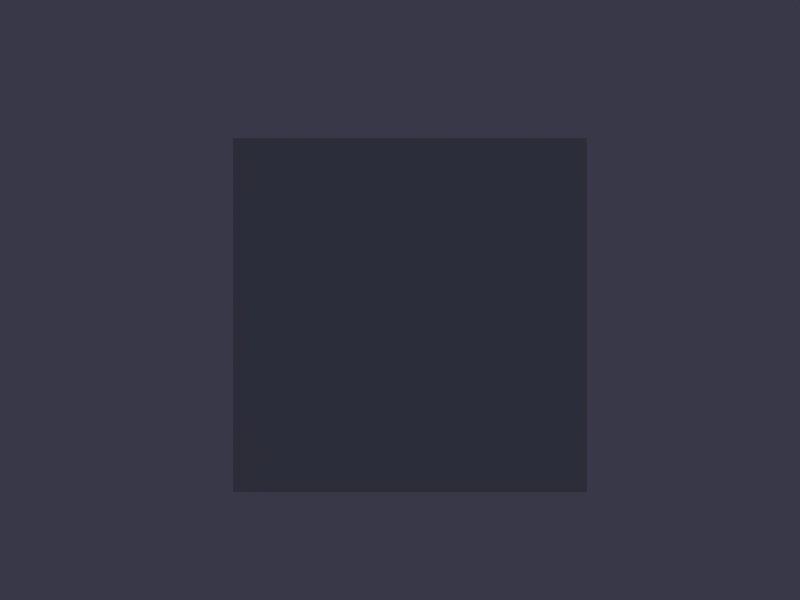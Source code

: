 # Source: hud.blend  (saved by Blender 2.67.0; exported with 4.5.12 LTS)
import bpy
from mathutils import Matrix  # noqa: F401  (used for matrix-valued properties, if any)

bpy.ops.wm.read_factory_settings(use_empty=True)
scene = bpy.context.scene
scene.name = 'hud'

# ---- collections
col_collection_1 = bpy.data.collections.new('Collection 1'); scene.collection.children.link(col_collection_1)

# ---- materials (node trees are filled in below, after node groups)
mat_material_001 = bpy.data.materials.new('Material.001')
mat_material_001.alpha_threshold = 0.0
mat_material_001.use_transparent_shadow = False
mat_material_001.roughness = 0.5

# ---- material node trees

# ---- world
world_hud_world = bpy.data.worlds.new('hud_world'); scene.world = world_hud_world
world_hud_world.color = (0.2184, 0.2208, 0.2823)
world_hud_world.use_sun_shadow = False
world_hud_world.sun_shadow_jitter_overblur = 0.0
world_hud_world.cycles.sampling_method = 'MANUAL'
world_hud_world.cycles.sample_map_resolution = 256

# ---- cameras
cam_camera = bpy.data.cameras.new('Camera')
cam_camera.passepartout_alpha = 0.7
cam_camera.clip_start = 1.0
cam_camera.clip_end = 10.0
cam_camera.lens = 35.0
cam_camera.sensor_width = 32.0
cam_camera.sensor_height = 18.0
cam_camera.ortho_scale = 6.906
cam_camera.show_safe_areas = True
cam_camera.dof.focus_distance = 0.0
cam_camera.dof.aperture_fstop = 128.0

# ---- meshes
me_plane = bpy.data.meshes.new('Plane')
me_plane.from_pydata([(0.852, -0.9137, -0.6979), (-1.148, -0.9137, -0.6979), (0.852, 1.086, -0.6979), (-1.148, 1.086, -0.6979)], [], [(1, 0, 2, 3)])
_uv = me_plane.uv_layers.new(name='UV coord')
_uv.uv.foreach_set('vector', [9.998e-05, 0.0001001, 0.9999, 9.998e-05, 0.9999, 0.9999, 0.0001, 0.9999])
me_plane.materials.append(mat_material_001)
me_plane.use_remesh_preserve_volume = False
me_plane.use_remesh_preserve_attributes = False
me_plane.use_mirror_vertex_groups = False
me_plane.update()

# ---- objects
ob_loading = bpy.data.objects.new('loading', me_plane)
ob_hud_main = bpy.data.objects.new('hud_main', cam_camera)

# ---- transforms, parenting, visibility, modifiers, constraints
ob_loading.location = (0.1483, 1.16, -0.1163)
ob_loading.rotation_euler = (1.571, -0.0, 0.0)
ob_loading.scale = (0.7245, 0.7245, 0.7245)
ob_loading.lineart.crease_threshold = 0.0
ob_hud_main.location = (0.0, -1.918, 0.007206)
ob_hud_main.rotation_euler = (1.571, 2.22e-16, 2.22e-16)
ob_hud_main.lock_rotations_4d = False
ob_hud_main.empty_display_type = 'ARROWS'
ob_hud_main.color = (0.0, 0.0, 0.0, 0.0)
ob_hud_main.display_type = 'WIRE'
ob_hud_main.lineart.crease_threshold = 0.0

# ---- collection membership
col_collection_1.objects.link(ob_loading)
col_collection_1.objects.link(ob_hud_main)

# ---- scene / render settings (as saved in the file)
scene.camera = ob_hud_main
scene.frame_start = 1; scene.frame_end = 100; scene.frame_set(2)
scene.render.engine = 'BLENDER_EEVEE_NEXT'
scene.render.image_settings.quality = 100
scene.render.image_settings.compression = 100
scene.render.image_settings.exr_codec = 'RLE'
scene.render.resolution_x = 1024
scene.render.resolution_y = 768
scene.render.pixel_aspect_x = 100.0
scene.render.pixel_aspect_y = 100.0
scene.render.fps = 25
scene.render.dither_intensity = 0.0
scene.render.use_compositing = False
scene.render.use_sequencer = False
scene.render.bake_margin = 2
scene.render.bake_bias = 0.0
scene.render.use_stamp_time = False
scene.render.use_stamp_date = False
scene.render.use_stamp_frame = False
scene.render.use_stamp_camera = False
scene.render.use_stamp_scene = False
scene.render.use_stamp_filename = False
scene.render.use_stamp_render_time = False
scene.render.stamp_font_size = 0
scene.cycles.use_denoising = False
scene.cycles.samples = 10
scene.cycles.sampling_pattern = 'TABULATED_SOBOL'
scene.cycles.light_sampling_threshold = 0.0
scene.cycles.use_adaptive_sampling = False
scene.cycles.use_light_tree = False
scene.cycles.blur_glossy = 0.0
scene.cycles.volume_bounces = 1
scene.cycles.pixel_filter_type = 'GAUSSIAN'
scene.cycles.sample_clamp_indirect = 0.0
scene.view_settings.view_transform = 'Raw'
bpy.context.view_layer.update()
